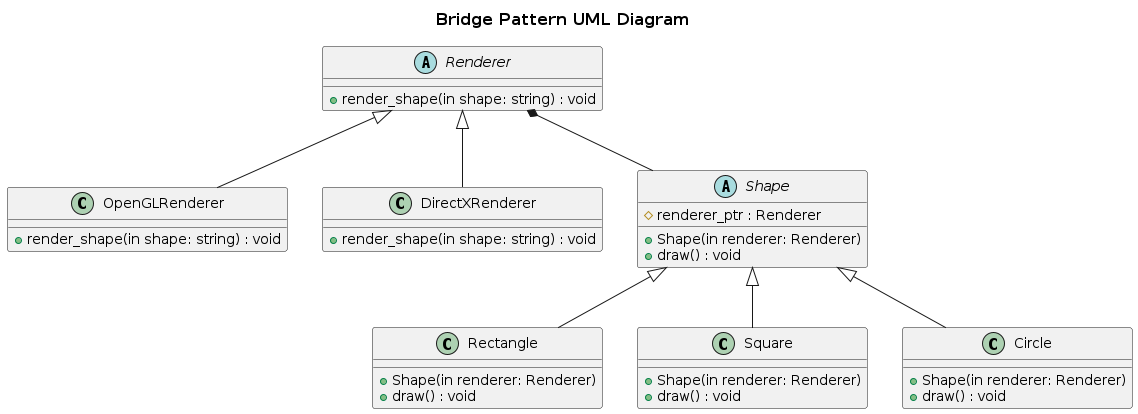

The diagram above was rendered by PlantUML. Its source (embedded in the PNG):
@startuml

skinparam TitleFontSize 16
title "Bridge Pattern UML Diagram"

abstract Renderer{
    +render_shape(in shape: string) : void
}

class OpenGLRenderer{
    +render_shape(in shape: string) : void
}

class DirectXRenderer{
    +render_shape(in shape: string) : void
}

abstract Shape{
    +Shape(in renderer: Renderer)
    +draw() : void
    #renderer_ptr : Renderer
}

class Rectangle{
    +Shape(in renderer: Renderer)
    +draw() : void
}

class Square{
    +Shape(in renderer: Renderer)
    +draw() : void
}

class Circle{
    +Shape(in renderer: Renderer)
    +draw() : void
}

Renderer <|-- OpenGLRenderer
Renderer <|-- DirectXRenderer

Shape <|-- Rectangle
Shape <|-- Square
Shape <|-- Circle

Renderer *-- Shape


@enduml